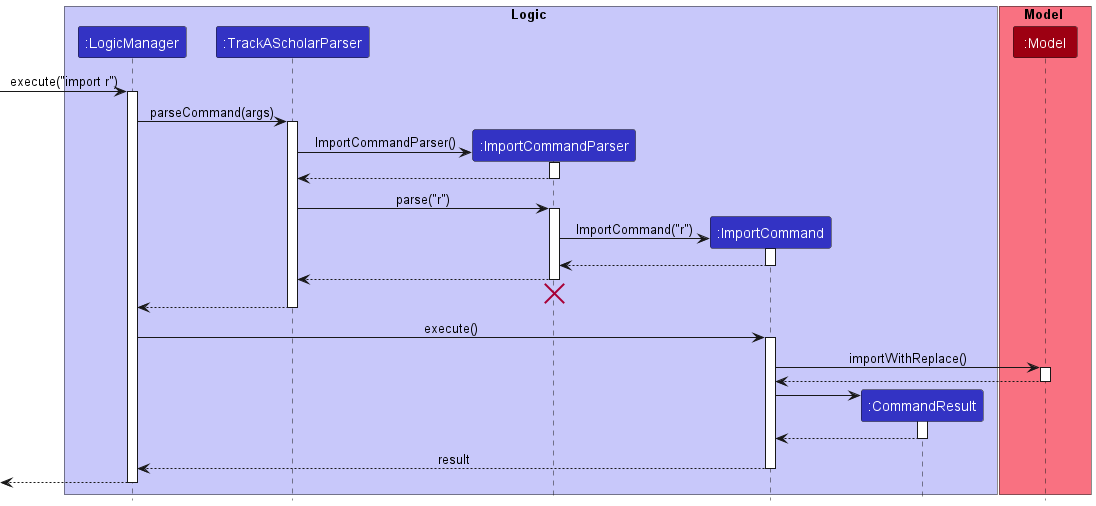

The diagram above was rendered by PlantUML. Its source (embedded in the PNG):
@startuml
!include style.puml


box Logic LOGIC_COLOR_T1
participant ":LogicManager" as LogicManager LOGIC_COLOR
participant ":TrackAScholarParser" as TrackAScholarParser LOGIC_COLOR
participant ":ImportCommandParser" as ImportCommandParser LOGIC_COLOR

participant ":ImportCommand" as ImportCommand LOGIC_COLOR
participant ":CommandResult" as CommandResult LOGIC_COLOR
end box

box Model MODEL_COLOR_T1
participant ":Model" as Model MODEL_COLOR
end box

[-> LogicManager : execute("import r")
activate LogicManager

LogicManager -> TrackAScholarParser : parseCommand(args)
activate TrackAScholarParser

create ImportCommandParser
TrackAScholarParser -> ImportCommandParser : ImportCommandParser()
activate ImportCommandParser

ImportCommandParser --> TrackAScholarParser
deactivate ImportCommandParser


TrackAScholarParser -> ImportCommandParser : parse("r")
activate ImportCommandParser

create ImportCommand
ImportCommandParser -> ImportCommand : ImportCommand("r")
activate ImportCommand

ImportCommand --> ImportCommandParser
deactivate ImportCommand

ImportCommandParser --> TrackAScholarParser
deactivate ImportCommandParser

'Hidden arrow to position the destroy marker below the end of the activation bar.
ImportCommandParser -[hidden]-> TrackAScholarParser
destroy ImportCommandParser

TrackAScholarParser --> LogicManager
deactivate TrackAScholarParser

LogicManager -> ImportCommand : execute()
activate ImportCommand

ImportCommand -> Model : importWithReplace()
activate Model

Model --> ImportCommand
deactivate


create CommandResult
ImportCommand -> CommandResult
activate CommandResult

CommandResult --> ImportCommand
deactivate CommandResult

ImportCommand --> LogicManager : result
deactivate ImportCommand

[<--LogicManager
deactivate LogicManager
@enduml